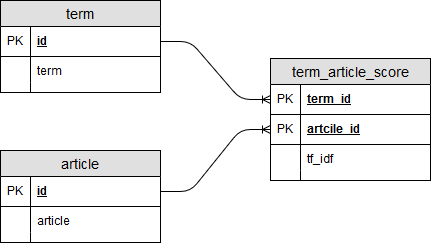

The diagram above was exported from draw.io. Its source (the exported page's mxGraphModel, read from the mxfile embedded in the PNG):
<mxGraphModel dx="1394" dy="756" grid="1" gridSize="10" guides="1" tooltips="1" connect="1" arrows="1" fold="1" page="1" pageScale="1" pageWidth="827" pageHeight="1169" math="0" shadow="0">
  <root>
    <mxCell id="0" />
    <mxCell id="1" parent="0" />
    <mxCell id="4CrgLenE-nPFNREV6myW-5" value="term" style="swimlane;fontStyle=0;childLayout=stackLayout;horizontal=1;startSize=26;fillColor=#e0e0e0;horizontalStack=0;resizeParent=1;resizeParentMax=0;resizeLast=0;collapsible=1;marginBottom=0;swimlaneFillColor=#ffffff;align=center;fontSize=14;" vertex="1" parent="1">
      <mxGeometry x="100" y="342" width="160" height="92" as="geometry" />
    </mxCell>
    <mxCell id="4CrgLenE-nPFNREV6myW-6" value="id" style="shape=partialRectangle;top=0;left=0;right=0;bottom=1;align=left;verticalAlign=middle;fillColor=none;spacingLeft=34;spacingRight=4;overflow=hidden;rotatable=0;points=[[0,0.5],[1,0.5]];portConstraint=eastwest;dropTarget=0;fontStyle=5;fontSize=12;" vertex="1" parent="4CrgLenE-nPFNREV6myW-5">
      <mxGeometry y="26" width="160" height="30" as="geometry" />
    </mxCell>
    <mxCell id="4CrgLenE-nPFNREV6myW-7" value="PK" style="shape=partialRectangle;top=0;left=0;bottom=0;fillColor=none;align=left;verticalAlign=middle;spacingLeft=4;spacingRight=4;overflow=hidden;rotatable=0;points=[];portConstraint=eastwest;part=1;fontSize=12;" vertex="1" connectable="0" parent="4CrgLenE-nPFNREV6myW-6">
      <mxGeometry width="30" height="30" as="geometry" />
    </mxCell>
    <mxCell id="4CrgLenE-nPFNREV6myW-8" value="term" style="shape=partialRectangle;top=0;left=0;right=0;bottom=0;align=left;verticalAlign=top;fillColor=none;spacingLeft=34;spacingRight=4;overflow=hidden;rotatable=0;points=[[0,0.5],[1,0.5]];portConstraint=eastwest;dropTarget=0;fontSize=12;" vertex="1" parent="4CrgLenE-nPFNREV6myW-5">
      <mxGeometry y="56" width="160" height="26" as="geometry" />
    </mxCell>
    <mxCell id="4CrgLenE-nPFNREV6myW-9" value="" style="shape=partialRectangle;top=0;left=0;bottom=0;fillColor=none;align=left;verticalAlign=top;spacingLeft=4;spacingRight=4;overflow=hidden;rotatable=0;points=[];portConstraint=eastwest;part=1;fontSize=12;" vertex="1" connectable="0" parent="4CrgLenE-nPFNREV6myW-8">
      <mxGeometry width="30" height="26" as="geometry" />
    </mxCell>
    <mxCell id="4CrgLenE-nPFNREV6myW-14" value="" style="shape=partialRectangle;top=0;left=0;right=0;bottom=0;align=left;verticalAlign=top;fillColor=none;spacingLeft=34;spacingRight=4;overflow=hidden;rotatable=0;points=[[0,0.5],[1,0.5]];portConstraint=eastwest;dropTarget=0;fontSize=12;" vertex="1" parent="4CrgLenE-nPFNREV6myW-5">
      <mxGeometry y="82" width="160" height="10" as="geometry" />
    </mxCell>
    <mxCell id="4CrgLenE-nPFNREV6myW-15" value="" style="shape=partialRectangle;top=0;left=0;bottom=0;fillColor=none;align=left;verticalAlign=top;spacingLeft=4;spacingRight=4;overflow=hidden;rotatable=0;points=[];portConstraint=eastwest;part=1;fontSize=12;" vertex="1" connectable="0" parent="4CrgLenE-nPFNREV6myW-14">
      <mxGeometry width="30" height="10" as="geometry" />
    </mxCell>
    <mxCell id="4CrgLenE-nPFNREV6myW-16" value="article" style="swimlane;fontStyle=0;childLayout=stackLayout;horizontal=1;startSize=26;fillColor=#e0e0e0;horizontalStack=0;resizeParent=1;resizeParentMax=0;resizeLast=0;collapsible=1;marginBottom=0;swimlaneFillColor=#ffffff;align=center;fontSize=14;" vertex="1" parent="1">
      <mxGeometry x="100" y="492" width="160" height="92" as="geometry" />
    </mxCell>
    <mxCell id="4CrgLenE-nPFNREV6myW-17" value="id" style="shape=partialRectangle;top=0;left=0;right=0;bottom=1;align=left;verticalAlign=middle;fillColor=none;spacingLeft=34;spacingRight=4;overflow=hidden;rotatable=0;points=[[0,0.5],[1,0.5]];portConstraint=eastwest;dropTarget=0;fontStyle=5;fontSize=12;" vertex="1" parent="4CrgLenE-nPFNREV6myW-16">
      <mxGeometry y="26" width="160" height="30" as="geometry" />
    </mxCell>
    <mxCell id="4CrgLenE-nPFNREV6myW-18" value="PK" style="shape=partialRectangle;top=0;left=0;bottom=0;fillColor=none;align=left;verticalAlign=middle;spacingLeft=4;spacingRight=4;overflow=hidden;rotatable=0;points=[];portConstraint=eastwest;part=1;fontSize=12;" vertex="1" connectable="0" parent="4CrgLenE-nPFNREV6myW-17">
      <mxGeometry width="30" height="30" as="geometry" />
    </mxCell>
    <mxCell id="4CrgLenE-nPFNREV6myW-19" value="article" style="shape=partialRectangle;top=0;left=0;right=0;bottom=0;align=left;verticalAlign=top;fillColor=none;spacingLeft=34;spacingRight=4;overflow=hidden;rotatable=0;points=[[0,0.5],[1,0.5]];portConstraint=eastwest;dropTarget=0;fontSize=12;" vertex="1" parent="4CrgLenE-nPFNREV6myW-16">
      <mxGeometry y="56" width="160" height="26" as="geometry" />
    </mxCell>
    <mxCell id="4CrgLenE-nPFNREV6myW-20" value="" style="shape=partialRectangle;top=0;left=0;bottom=0;fillColor=none;align=left;verticalAlign=top;spacingLeft=4;spacingRight=4;overflow=hidden;rotatable=0;points=[];portConstraint=eastwest;part=1;fontSize=12;" vertex="1" connectable="0" parent="4CrgLenE-nPFNREV6myW-19">
      <mxGeometry width="30" height="26" as="geometry" />
    </mxCell>
    <mxCell id="4CrgLenE-nPFNREV6myW-25" value="" style="shape=partialRectangle;top=0;left=0;right=0;bottom=0;align=left;verticalAlign=top;fillColor=none;spacingLeft=34;spacingRight=4;overflow=hidden;rotatable=0;points=[[0,0.5],[1,0.5]];portConstraint=eastwest;dropTarget=0;fontSize=12;" vertex="1" parent="4CrgLenE-nPFNREV6myW-16">
      <mxGeometry y="82" width="160" height="10" as="geometry" />
    </mxCell>
    <mxCell id="4CrgLenE-nPFNREV6myW-26" value="" style="shape=partialRectangle;top=0;left=0;bottom=0;fillColor=none;align=left;verticalAlign=top;spacingLeft=4;spacingRight=4;overflow=hidden;rotatable=0;points=[];portConstraint=eastwest;part=1;fontSize=12;" vertex="1" connectable="0" parent="4CrgLenE-nPFNREV6myW-25">
      <mxGeometry width="30" height="10" as="geometry" />
    </mxCell>
    <mxCell id="4CrgLenE-nPFNREV6myW-27" value="term_article_score" style="swimlane;fontStyle=0;childLayout=stackLayout;horizontal=1;startSize=26;fillColor=#e0e0e0;horizontalStack=0;resizeParent=1;resizeParentMax=0;resizeLast=0;collapsible=1;marginBottom=0;swimlaneFillColor=#ffffff;align=center;fontSize=14;" vertex="1" parent="1">
      <mxGeometry x="370" y="400" width="160" height="122" as="geometry" />
    </mxCell>
    <mxCell id="4CrgLenE-nPFNREV6myW-28" value="term_id" style="shape=partialRectangle;top=0;left=0;right=0;bottom=1;align=left;verticalAlign=middle;fillColor=none;spacingLeft=34;spacingRight=4;overflow=hidden;rotatable=0;points=[[0,0.5],[1,0.5]];portConstraint=eastwest;dropTarget=0;fontStyle=5;fontSize=12;" vertex="1" parent="4CrgLenE-nPFNREV6myW-27">
      <mxGeometry y="26" width="160" height="30" as="geometry" />
    </mxCell>
    <mxCell id="4CrgLenE-nPFNREV6myW-29" value="PK" style="shape=partialRectangle;top=0;left=0;bottom=0;fillColor=none;align=left;verticalAlign=middle;spacingLeft=4;spacingRight=4;overflow=hidden;rotatable=0;points=[];portConstraint=eastwest;part=1;fontSize=12;" vertex="1" connectable="0" parent="4CrgLenE-nPFNREV6myW-28">
      <mxGeometry width="30" height="30" as="geometry" />
    </mxCell>
    <mxCell id="4CrgLenE-nPFNREV6myW-39" value="artcile_id" style="shape=partialRectangle;top=0;left=0;right=0;bottom=1;align=left;verticalAlign=middle;fillColor=none;spacingLeft=34;spacingRight=4;overflow=hidden;rotatable=0;points=[[0,0.5],[1,0.5]];portConstraint=eastwest;dropTarget=0;fontStyle=5;fontSize=12;" vertex="1" parent="4CrgLenE-nPFNREV6myW-27">
      <mxGeometry y="56" width="160" height="30" as="geometry" />
    </mxCell>
    <mxCell id="4CrgLenE-nPFNREV6myW-40" value="PK" style="shape=partialRectangle;top=0;left=0;bottom=0;fillColor=none;align=left;verticalAlign=middle;spacingLeft=4;spacingRight=4;overflow=hidden;rotatable=0;points=[];portConstraint=eastwest;part=1;fontSize=12;" vertex="1" connectable="0" parent="4CrgLenE-nPFNREV6myW-39">
      <mxGeometry width="30" height="30" as="geometry" />
    </mxCell>
    <mxCell id="4CrgLenE-nPFNREV6myW-30" value="tf_idf" style="shape=partialRectangle;top=0;left=0;right=0;bottom=0;align=left;verticalAlign=top;fillColor=none;spacingLeft=34;spacingRight=4;overflow=hidden;rotatable=0;points=[[0,0.5],[1,0.5]];portConstraint=eastwest;dropTarget=0;fontSize=12;" vertex="1" parent="4CrgLenE-nPFNREV6myW-27">
      <mxGeometry y="86" width="160" height="26" as="geometry" />
    </mxCell>
    <mxCell id="4CrgLenE-nPFNREV6myW-31" value="" style="shape=partialRectangle;top=0;left=0;bottom=0;fillColor=none;align=left;verticalAlign=top;spacingLeft=4;spacingRight=4;overflow=hidden;rotatable=0;points=[];portConstraint=eastwest;part=1;fontSize=12;" vertex="1" connectable="0" parent="4CrgLenE-nPFNREV6myW-30">
      <mxGeometry width="30" height="26" as="geometry" />
    </mxCell>
    <mxCell id="4CrgLenE-nPFNREV6myW-36" value="" style="shape=partialRectangle;top=0;left=0;right=0;bottom=0;align=left;verticalAlign=top;fillColor=none;spacingLeft=34;spacingRight=4;overflow=hidden;rotatable=0;points=[[0,0.5],[1,0.5]];portConstraint=eastwest;dropTarget=0;fontSize=12;" vertex="1" parent="4CrgLenE-nPFNREV6myW-27">
      <mxGeometry y="112" width="160" height="10" as="geometry" />
    </mxCell>
    <mxCell id="4CrgLenE-nPFNREV6myW-37" value="" style="shape=partialRectangle;top=0;left=0;bottom=0;fillColor=none;align=left;verticalAlign=top;spacingLeft=4;spacingRight=4;overflow=hidden;rotatable=0;points=[];portConstraint=eastwest;part=1;fontSize=12;" vertex="1" connectable="0" parent="4CrgLenE-nPFNREV6myW-36">
      <mxGeometry width="30" height="10" as="geometry" />
    </mxCell>
    <mxCell id="4CrgLenE-nPFNREV6myW-38" value="" style="edgeStyle=entityRelationEdgeStyle;fontSize=12;html=1;endArrow=ERoneToMany;exitX=1;exitY=0.5;exitDx=0;exitDy=0;entryX=0;entryY=0.5;entryDx=0;entryDy=0;" edge="1" parent="1" source="4CrgLenE-nPFNREV6myW-6" target="4CrgLenE-nPFNREV6myW-28">
      <mxGeometry width="100" height="100" relative="1" as="geometry">
        <mxPoint x="110" y="670" as="sourcePoint" />
        <mxPoint x="210" y="570" as="targetPoint" />
      </mxGeometry>
    </mxCell>
    <mxCell id="4CrgLenE-nPFNREV6myW-41" value="" style="edgeStyle=entityRelationEdgeStyle;fontSize=12;html=1;endArrow=ERoneToMany;exitX=1;exitY=0.5;exitDx=0;exitDy=0;entryX=0;entryY=0.5;entryDx=0;entryDy=0;" edge="1" parent="1" source="4CrgLenE-nPFNREV6myW-17" target="4CrgLenE-nPFNREV6myW-39">
      <mxGeometry width="100" height="100" relative="1" as="geometry">
        <mxPoint x="110" y="640" as="sourcePoint" />
        <mxPoint x="210" y="540" as="targetPoint" />
      </mxGeometry>
    </mxCell>
  </root>
</mxGraphModel>